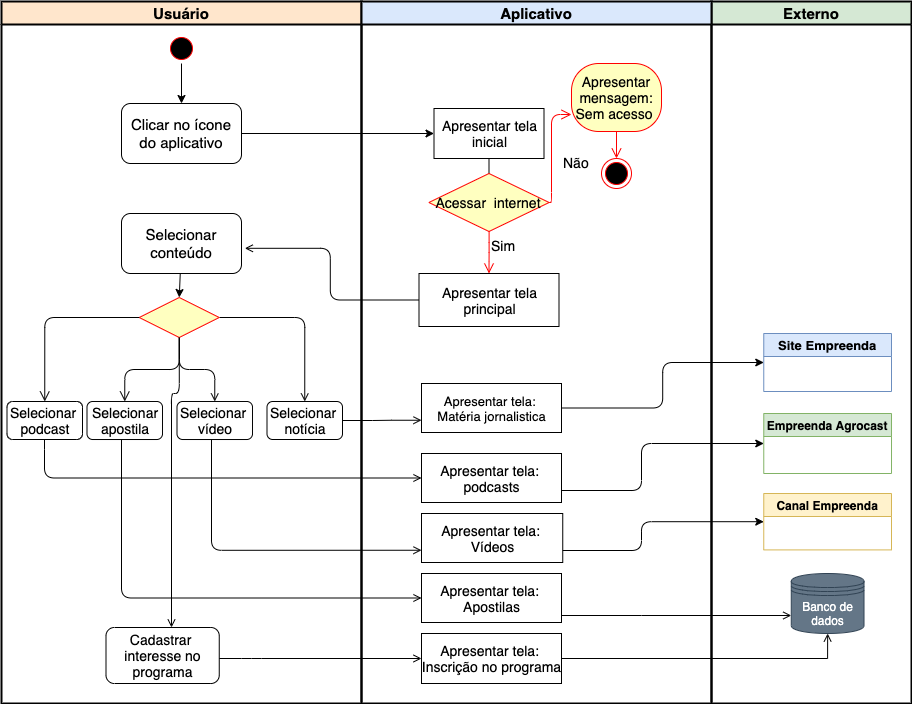

The diagram above was exported from draw.io. Its source (the exported page's mxGraphModel, read from the mxfile embedded in the PNG):
<mxGraphModel dx="786" dy="455" grid="1" gridSize="10" guides="1" tooltips="1" connect="1" arrows="1" fold="1" page="1" pageScale="1" pageWidth="1169" pageHeight="826" background="#ffffff" math="0" shadow="0">
  <root>
    <mxCell id="0" />
    <mxCell id="1" parent="0" />
    <mxCell id="2" value="Usuário" style="swimlane;whiteSpace=wrap;startSize=23;fillColor=#ffe6cc;strokeColor=#000000;fontSize=15;strokeWidth=2;" parent="1" vertex="1">
      <mxGeometry x="160" y="128" width="360" height="702" as="geometry" />
    </mxCell>
    <mxCell id="86e9HE3xrdcTyF83WCGO-69" value="" style="edgeStyle=orthogonalEdgeStyle;rounded=0;orthogonalLoop=1;jettySize=auto;html=1;" parent="2" source="86e9HE3xrdcTyF83WCGO-65" target="86e9HE3xrdcTyF83WCGO-68" edge="1">
      <mxGeometry relative="1" as="geometry" />
    </mxCell>
    <mxCell id="86e9HE3xrdcTyF83WCGO-65" value="" style="ellipse;html=1;shape=startState;fillColor=#000000;strokeColor=#ff0000;" parent="2" vertex="1">
      <mxGeometry x="165" y="32" width="30" height="30" as="geometry" />
    </mxCell>
    <mxCell id="86e9HE3xrdcTyF83WCGO-68" value="&lt;font style=&quot;font-size: 15px&quot;&gt;Clicar no ícone do aplicativo&lt;/font&gt;" style="rounded=1;whiteSpace=wrap;html=1;" parent="2" vertex="1">
      <mxGeometry x="120" y="102" width="120" height="60" as="geometry" />
    </mxCell>
    <mxCell id="86e9HE3xrdcTyF83WCGO-104" style="rounded=0;orthogonalLoop=1;jettySize=auto;html=1;entryX=0.5;entryY=0;entryDx=0;entryDy=0;strokeColor=#000000;" parent="2" source="86e9HE3xrdcTyF83WCGO-78" target="86e9HE3xrdcTyF83WCGO-100" edge="1">
      <mxGeometry relative="1" as="geometry" />
    </mxCell>
    <mxCell id="86e9HE3xrdcTyF83WCGO-78" value="&lt;font style=&quot;font-size: 15px&quot;&gt;Selecionar conteúdo&lt;/font&gt;" style="rounded=1;whiteSpace=wrap;html=1;" parent="2" vertex="1">
      <mxGeometry x="120" y="212" width="120" height="60" as="geometry" />
    </mxCell>
    <mxCell id="86e9HE3xrdcTyF83WCGO-94" value="&lt;font style=&quot;font-size: 14px&quot;&gt;Selecionar&amp;nbsp;&lt;br&gt;podcast&lt;/font&gt;" style="rounded=1;whiteSpace=wrap;html=1;" parent="2" vertex="1">
      <mxGeometry x="5.5" y="400" width="75.5" height="38" as="geometry" />
    </mxCell>
    <mxCell id="86e9HE3xrdcTyF83WCGO-96" value="&lt;font style=&quot;font-size: 14px&quot;&gt;Selecionar&lt;br&gt;apostila&lt;/font&gt;" style="rounded=1;whiteSpace=wrap;html=1;" parent="2" vertex="1">
      <mxGeometry x="85.5" y="400" width="75.5" height="38" as="geometry" />
    </mxCell>
    <mxCell id="86e9HE3xrdcTyF83WCGO-97" value="&lt;font style=&quot;font-size: 14px&quot;&gt;Selecionar&amp;nbsp;&lt;br&gt;vídeo&lt;/font&gt;" style="rounded=1;whiteSpace=wrap;html=1;" parent="2" vertex="1">
      <mxGeometry x="175.5" y="400" width="75.5" height="38" as="geometry" />
    </mxCell>
    <mxCell id="86e9HE3xrdcTyF83WCGO-103" style="edgeStyle=orthogonalEdgeStyle;rounded=1;orthogonalLoop=1;jettySize=auto;html=1;entryX=0.5;entryY=0;entryDx=0;entryDy=0;endArrow=open;endFill=0;" parent="2" source="86e9HE3xrdcTyF83WCGO-100" target="86e9HE3xrdcTyF83WCGO-97" edge="1">
      <mxGeometry relative="1" as="geometry" />
    </mxCell>
    <mxCell id="86e9HE3xrdcTyF83WCGO-143" style="edgeStyle=orthogonalEdgeStyle;rounded=1;orthogonalLoop=1;jettySize=auto;html=1;entryX=0.5;entryY=0;entryDx=0;entryDy=0;endArrow=open;endFill=0;strokeColor=#000000;" parent="2" source="86e9HE3xrdcTyF83WCGO-100" target="86e9HE3xrdcTyF83WCGO-132" edge="1">
      <mxGeometry relative="1" as="geometry">
        <Array as="points">
          <mxPoint x="303" y="316" />
        </Array>
      </mxGeometry>
    </mxCell>
    <mxCell id="86e9HE3xrdcTyF83WCGO-162" style="edgeStyle=orthogonalEdgeStyle;rounded=1;orthogonalLoop=1;jettySize=auto;html=1;endArrow=open;endFill=0;strokeColor=#000000;fontSize=13;exitX=0.5;exitY=1;exitDx=0;exitDy=0;" parent="2" source="86e9HE3xrdcTyF83WCGO-100" target="86e9HE3xrdcTyF83WCGO-144" edge="1">
      <mxGeometry relative="1" as="geometry">
        <Array as="points">
          <mxPoint x="178" y="392" />
          <mxPoint x="170" y="392" />
        </Array>
      </mxGeometry>
    </mxCell>
    <mxCell id="86e9HE3xrdcTyF83WCGO-100" value="&lt;br&gt;" style="rhombus;whiteSpace=wrap;html=1;fillColor=#ffffc0;strokeColor=#ff0000;" parent="2" vertex="1">
      <mxGeometry x="137.75" y="296" width="80" height="40" as="geometry" />
    </mxCell>
    <mxCell id="86e9HE3xrdcTyF83WCGO-101" value="&lt;br&gt;" style="edgeStyle=orthogonalEdgeStyle;html=1;align=left;verticalAlign=bottom;endArrow=open;endSize=8;strokeColor=#000000;entryX=0.5;entryY=0;entryDx=0;entryDy=0;" parent="2" source="86e9HE3xrdcTyF83WCGO-100" target="86e9HE3xrdcTyF83WCGO-96" edge="1">
      <mxGeometry x="-1" relative="1" as="geometry">
        <mxPoint x="177.5" y="427" as="targetPoint" />
      </mxGeometry>
    </mxCell>
    <mxCell id="86e9HE3xrdcTyF83WCGO-102" value="" style="edgeStyle=orthogonalEdgeStyle;html=1;align=left;verticalAlign=top;endArrow=open;endSize=8;strokeColor=#000000;entryX=0.5;entryY=0;entryDx=0;entryDy=0;" parent="2" source="86e9HE3xrdcTyF83WCGO-100" target="86e9HE3xrdcTyF83WCGO-94" edge="1">
      <mxGeometry x="-1" relative="1" as="geometry">
        <mxPoint x="171" y="432" as="targetPoint" />
      </mxGeometry>
    </mxCell>
    <mxCell id="86e9HE3xrdcTyF83WCGO-132" value="&lt;font style=&quot;font-size: 14px&quot;&gt;Selecionar&amp;nbsp;&lt;br&gt;notícia&lt;/font&gt;" style="rounded=1;whiteSpace=wrap;html=1;" parent="2" vertex="1">
      <mxGeometry x="265.5" y="400" width="75.5" height="38" as="geometry" />
    </mxCell>
    <mxCell id="86e9HE3xrdcTyF83WCGO-144" value="&lt;font style=&quot;font-size: 14px&quot;&gt;Cadastrar&amp;nbsp;&lt;br&gt;interesse no programa&lt;/font&gt;" style="rounded=1;whiteSpace=wrap;html=1;" parent="2" vertex="1">
      <mxGeometry x="104.5" y="626" width="113.25" height="56" as="geometry" />
    </mxCell>
    <mxCell id="4" value="Externo" style="swimlane;whiteSpace=wrap;startSize=23;fillColor=#d5e8d4;strokeColor=#000000;fontSize=15;strokeWidth=2;" parent="1" vertex="1">
      <mxGeometry x="870" y="128" width="200" height="702" as="geometry" />
    </mxCell>
    <mxCell id="86e9HE3xrdcTyF83WCGO-89" value="Site Empreenda" style="swimlane;fillColor=#dae8fc;strokeColor=#6c8ebf;fontSize=13;startSize=23;" parent="4" vertex="1">
      <mxGeometry x="52.26" y="332" width="127.74" height="58" as="geometry" />
    </mxCell>
    <mxCell id="86e9HE3xrdcTyF83WCGO-117" value="Banco de dados" style="shape=datastore;whiteSpace=wrap;html=1;fillColor=#647687;strokeColor=#314354;fontColor=#ffffff;" parent="4" vertex="1">
      <mxGeometry x="79.76" y="572" width="72.75" height="60" as="geometry" />
    </mxCell>
    <mxCell id="86e9HE3xrdcTyF83WCGO-116" value="Canal Empreenda" style="swimlane;startSize=23;fillColor=#fff2cc;strokeColor=#d6b656;" parent="4" vertex="1">
      <mxGeometry x="52.26" y="492" width="127.74" height="56.41" as="geometry" />
    </mxCell>
    <mxCell id="86e9HE3xrdcTyF83WCGO-135" value="Empreenda Agrocast" style="swimlane;startSize=23;fillColor=#d5e8d4;strokeColor=#82b366;" parent="4" vertex="1">
      <mxGeometry x="52.269999999999996" y="412" width="127.74" height="60" as="geometry" />
    </mxCell>
    <mxCell id="86e9HE3xrdcTyF83WCGO-118" style="edgeStyle=elbowEdgeStyle;rounded=0;orthogonalLoop=1;jettySize=auto;html=1;entryX=0;entryY=0.7;entryDx=0;entryDy=0;endArrow=open;endFill=0;strokeColor=#000000;" parent="1" target="86e9HE3xrdcTyF83WCGO-117" edge="1">
      <mxGeometry relative="1" as="geometry">
        <mxPoint x="691" y="742" as="sourcePoint" />
        <Array as="points">
          <mxPoint x="800" y="750" />
        </Array>
      </mxGeometry>
    </mxCell>
    <mxCell id="3" value="Aplicativo" style="swimlane;whiteSpace=wrap;fillColor=#dae8fc;strokeColor=#000000;fontSize=15;strokeWidth=2;" parent="1" vertex="1">
      <mxGeometry x="520" y="128" width="350" height="702" as="geometry" />
    </mxCell>
    <mxCell id="86e9HE3xrdcTyF83WCGO-74" style="edgeStyle=orthogonalEdgeStyle;rounded=0;orthogonalLoop=1;jettySize=auto;html=1;" parent="3" source="86e9HE3xrdcTyF83WCGO-67" target="86e9HE3xrdcTyF83WCGO-71" edge="1">
      <mxGeometry relative="1" as="geometry" />
    </mxCell>
    <mxCell id="86e9HE3xrdcTyF83WCGO-67" value="&lt;font style=&quot;font-size: 14px&quot;&gt;Apresentar tela&lt;br&gt;inicial&lt;/font&gt;" style="html=1;" parent="3" vertex="1">
      <mxGeometry x="72.5" y="107" width="110" height="50" as="geometry" />
    </mxCell>
    <mxCell id="86e9HE3xrdcTyF83WCGO-71" value="&lt;font style=&quot;font-size: 14px&quot;&gt;Acessar&amp;nbsp; internet&lt;/font&gt;" style="rhombus;whiteSpace=wrap;html=1;fillColor=#ffffc0;strokeColor=#ff0000;" parent="3" vertex="1">
      <mxGeometry x="67.37" y="172" width="120.25" height="58" as="geometry" />
    </mxCell>
    <mxCell id="86e9HE3xrdcTyF83WCGO-72" value="&lt;font style=&quot;font-size: 14px&quot;&gt;Não&lt;/font&gt;" style="edgeStyle=orthogonalEdgeStyle;html=1;align=left;verticalAlign=bottom;endArrow=open;endSize=8;strokeColor=#ff0000;entryX=0;entryY=0.75;entryDx=0;entryDy=0;" parent="3" source="86e9HE3xrdcTyF83WCGO-71" target="86e9HE3xrdcTyF83WCGO-81" edge="1">
      <mxGeometry x="-0.4314" y="-10" relative="1" as="geometry">
        <mxPoint x="185.5" y="222" as="targetPoint" />
        <Array as="points">
          <mxPoint x="190" y="201" />
          <mxPoint x="190" y="113" />
        </Array>
        <mxPoint as="offset" />
      </mxGeometry>
    </mxCell>
    <mxCell id="86e9HE3xrdcTyF83WCGO-77" value="" style="ellipse;html=1;shape=endState;fillColor=#000000;strokeColor=#ff0000;" parent="3" vertex="1">
      <mxGeometry x="240" y="157" width="30" height="30" as="geometry" />
    </mxCell>
    <mxCell id="86e9HE3xrdcTyF83WCGO-80" value="&lt;font style=&quot;font-size: 14px&quot;&gt;Apresentar tela:&amp;nbsp;&lt;br&gt;podcasts&lt;/font&gt;" style="html=1;" parent="3" vertex="1">
      <mxGeometry x="60" y="452" width="140" height="49" as="geometry" />
    </mxCell>
    <mxCell id="86e9HE3xrdcTyF83WCGO-81" value="&lt;font style=&quot;font-size: 14px&quot;&gt;Apresentar mensagem: Sem acesso&amp;nbsp;&lt;/font&gt;" style="rounded=1;whiteSpace=wrap;html=1;arcSize=40;fontColor=#000000;fillColor=#ffffc0;strokeColor=#ff0000;" parent="3" vertex="1">
      <mxGeometry x="210" y="62" width="90" height="68" as="geometry" />
    </mxCell>
    <mxCell id="86e9HE3xrdcTyF83WCGO-82" value="" style="edgeStyle=orthogonalEdgeStyle;html=1;verticalAlign=bottom;endArrow=open;endSize=8;strokeColor=#ff0000;" parent="3" source="86e9HE3xrdcTyF83WCGO-81" target="86e9HE3xrdcTyF83WCGO-77" edge="1">
      <mxGeometry relative="1" as="geometry">
        <mxPoint x="210.5" y="212" as="targetPoint" />
      </mxGeometry>
    </mxCell>
    <mxCell id="86e9HE3xrdcTyF83WCGO-55" value="&lt;font style=&quot;font-size: 14px&quot;&gt;Apresentar tela&lt;br&gt;principal&lt;/font&gt;" style="html=1;" parent="3" vertex="1">
      <mxGeometry x="57.5" y="272" width="140" height="53" as="geometry" />
    </mxCell>
    <mxCell id="86e9HE3xrdcTyF83WCGO-90" value="&lt;font style=&quot;font-size: 14px&quot;&gt;Sim&lt;/font&gt;" style="edgeStyle=orthogonalEdgeStyle;html=1;align=left;verticalAlign=top;endArrow=open;endSize=8;strokeColor=#ff0000;" parent="3" source="86e9HE3xrdcTyF83WCGO-71" target="86e9HE3xrdcTyF83WCGO-55" edge="1">
      <mxGeometry x="-1" relative="1" as="geometry">
        <mxPoint x="610" y="430" as="targetPoint" />
        <mxPoint x="609.7058823529412" y="347.9752321981423" as="sourcePoint" />
      </mxGeometry>
    </mxCell>
    <mxCell id="86e9HE3xrdcTyF83WCGO-111" value="&lt;font style=&quot;font-size: 14px&quot;&gt;Apresentar tela:&amp;nbsp;&lt;br&gt;Vídeos&lt;/font&gt;" style="html=1;" parent="3" vertex="1">
      <mxGeometry x="60" y="512" width="141.25" height="49" as="geometry" />
    </mxCell>
    <mxCell id="86e9HE3xrdcTyF83WCGO-113" value="&lt;font style=&quot;font-size: 14px&quot;&gt;Apresentar tela:&amp;nbsp;&lt;br&gt;Apostilas&lt;/font&gt;" style="html=1;" parent="3" vertex="1">
      <mxGeometry x="60" y="572" width="140" height="49" as="geometry" />
    </mxCell>
    <mxCell id="86e9HE3xrdcTyF83WCGO-124" value="&lt;font style=&quot;font-size: 14px&quot;&gt;Apresentar tela:&amp;nbsp;&lt;br&gt;Inscrição no programa&lt;br&gt;&lt;/font&gt;" style="html=1;" parent="3" vertex="1">
      <mxGeometry x="60" y="632" width="140" height="50" as="geometry" />
    </mxCell>
    <mxCell id="86e9HE3xrdcTyF83WCGO-133" value="&lt;font style=&quot;font-size: 13px&quot;&gt;Apresentar tela:&amp;nbsp;&lt;br&gt;Matéria jornalistica&lt;/font&gt;" style="html=1;" parent="3" vertex="1">
      <mxGeometry x="60" y="382" width="140" height="49" as="geometry" />
    </mxCell>
    <mxCell id="86e9HE3xrdcTyF83WCGO-70" style="edgeStyle=orthogonalEdgeStyle;rounded=0;orthogonalLoop=1;jettySize=auto;html=1;" parent="1" source="86e9HE3xrdcTyF83WCGO-68" target="86e9HE3xrdcTyF83WCGO-67" edge="1">
      <mxGeometry relative="1" as="geometry" />
    </mxCell>
    <mxCell id="86e9HE3xrdcTyF83WCGO-109" style="edgeStyle=elbowEdgeStyle;rounded=1;orthogonalLoop=1;jettySize=auto;html=1;entryX=0;entryY=0.5;entryDx=0;entryDy=0;endArrow=open;endFill=0;strokeColor=#000000;exitX=0.5;exitY=1;exitDx=0;exitDy=0;" parent="1" source="86e9HE3xrdcTyF83WCGO-94" target="86e9HE3xrdcTyF83WCGO-80" edge="1">
      <mxGeometry relative="1" as="geometry">
        <Array as="points">
          <mxPoint x="203" y="605" />
        </Array>
      </mxGeometry>
    </mxCell>
    <mxCell id="86e9HE3xrdcTyF83WCGO-112" style="edgeStyle=elbowEdgeStyle;orthogonalLoop=1;jettySize=auto;html=1;entryX=0;entryY=0.5;entryDx=0;entryDy=0;endArrow=open;endFill=0;strokeColor=#000000;rounded=1;" parent="1" target="86e9HE3xrdcTyF83WCGO-113" edge="1">
      <mxGeometry relative="1" as="geometry">
        <mxPoint x="280" y="566" as="sourcePoint" />
        <Array as="points">
          <mxPoint x="280" y="650" />
        </Array>
      </mxGeometry>
    </mxCell>
    <mxCell id="86e9HE3xrdcTyF83WCGO-126" style="edgeStyle=orthogonalEdgeStyle;rounded=0;orthogonalLoop=1;jettySize=auto;html=1;entryX=0.5;entryY=1;entryDx=0;entryDy=0;endArrow=open;endFill=0;strokeColor=#000000;" parent="1" source="86e9HE3xrdcTyF83WCGO-124" target="86e9HE3xrdcTyF83WCGO-117" edge="1">
      <mxGeometry relative="1" as="geometry" />
    </mxCell>
    <mxCell id="86e9HE3xrdcTyF83WCGO-134" style="rounded=0;orthogonalLoop=1;jettySize=auto;html=1;entryX=0;entryY=0.75;entryDx=0;entryDy=0;endArrow=open;endFill=0;strokeColor=#000000;edgeStyle=entityRelationEdgeStyle;" parent="1" source="86e9HE3xrdcTyF83WCGO-132" target="86e9HE3xrdcTyF83WCGO-133" edge="1">
      <mxGeometry relative="1" as="geometry" />
    </mxCell>
    <mxCell id="86e9HE3xrdcTyF83WCGO-151" style="edgeStyle=orthogonalEdgeStyle;rounded=1;orthogonalLoop=1;jettySize=auto;html=1;entryX=0;entryY=0.75;entryDx=0;entryDy=0;endArrow=open;endFill=0;strokeColor=#000000;fontSize=13;" parent="1" source="86e9HE3xrdcTyF83WCGO-97" target="86e9HE3xrdcTyF83WCGO-111" edge="1">
      <mxGeometry relative="1" as="geometry">
        <Array as="points">
          <mxPoint x="370" y="677" />
        </Array>
      </mxGeometry>
    </mxCell>
    <mxCell id="86e9HE3xrdcTyF83WCGO-158" style="edgeStyle=orthogonalEdgeStyle;rounded=1;orthogonalLoop=1;jettySize=auto;html=1;entryX=1.028;entryY=0.58;entryDx=0;entryDy=0;entryPerimeter=0;endArrow=open;endFill=0;strokeColor=#000000;fontSize=13;" parent="1" source="86e9HE3xrdcTyF83WCGO-55" target="86e9HE3xrdcTyF83WCGO-78" edge="1">
      <mxGeometry relative="1" as="geometry" />
    </mxCell>
    <mxCell id="86e9HE3xrdcTyF83WCGO-161" style="edgeStyle=orthogonalEdgeStyle;rounded=1;orthogonalLoop=1;jettySize=auto;html=1;entryX=0;entryY=0.5;entryDx=0;entryDy=0;endArrow=open;endFill=0;strokeColor=#000000;fontSize=13;" parent="1" source="86e9HE3xrdcTyF83WCGO-144" target="86e9HE3xrdcTyF83WCGO-124" edge="1">
      <mxGeometry relative="1" as="geometry">
        <Array as="points">
          <mxPoint x="410" y="785" />
          <mxPoint x="410" y="785" />
        </Array>
      </mxGeometry>
    </mxCell>
    <mxCell id="86e9HE3xrdcTyF83WCGO-170" style="edgeStyle=orthogonalEdgeStyle;rounded=1;orthogonalLoop=1;jettySize=auto;html=1;entryX=0;entryY=0.5;entryDx=0;entryDy=0;endArrow=classic;endFill=1;strokeColor=#000000;fontSize=15;" parent="1" source="86e9HE3xrdcTyF83WCGO-80" target="86e9HE3xrdcTyF83WCGO-135" edge="1">
      <mxGeometry relative="1" as="geometry">
        <Array as="points">
          <mxPoint x="800" y="617" />
          <mxPoint x="800" y="570" />
        </Array>
      </mxGeometry>
    </mxCell>
    <mxCell id="86e9HE3xrdcTyF83WCGO-172" style="edgeStyle=orthogonalEdgeStyle;rounded=1;orthogonalLoop=1;jettySize=auto;html=1;entryX=0;entryY=0.5;entryDx=0;entryDy=0;endArrow=classic;endFill=1;strokeColor=#000000;fontSize=15;" parent="1" source="86e9HE3xrdcTyF83WCGO-111" target="86e9HE3xrdcTyF83WCGO-116" edge="1">
      <mxGeometry relative="1" as="geometry">
        <Array as="points">
          <mxPoint x="800" y="677" />
          <mxPoint x="800" y="648" />
        </Array>
      </mxGeometry>
    </mxCell>
    <mxCell id="86e9HE3xrdcTyF83WCGO-173" style="edgeStyle=orthogonalEdgeStyle;rounded=1;orthogonalLoop=1;jettySize=auto;html=1;entryX=0;entryY=0.5;entryDx=0;entryDy=0;startArrow=none;startFill=0;endArrow=classic;endFill=1;strokeColor=#000000;fontSize=15;" parent="1" source="86e9HE3xrdcTyF83WCGO-133" target="86e9HE3xrdcTyF83WCGO-89" edge="1">
      <mxGeometry relative="1" as="geometry" />
    </mxCell>
  </root>
</mxGraphModel>